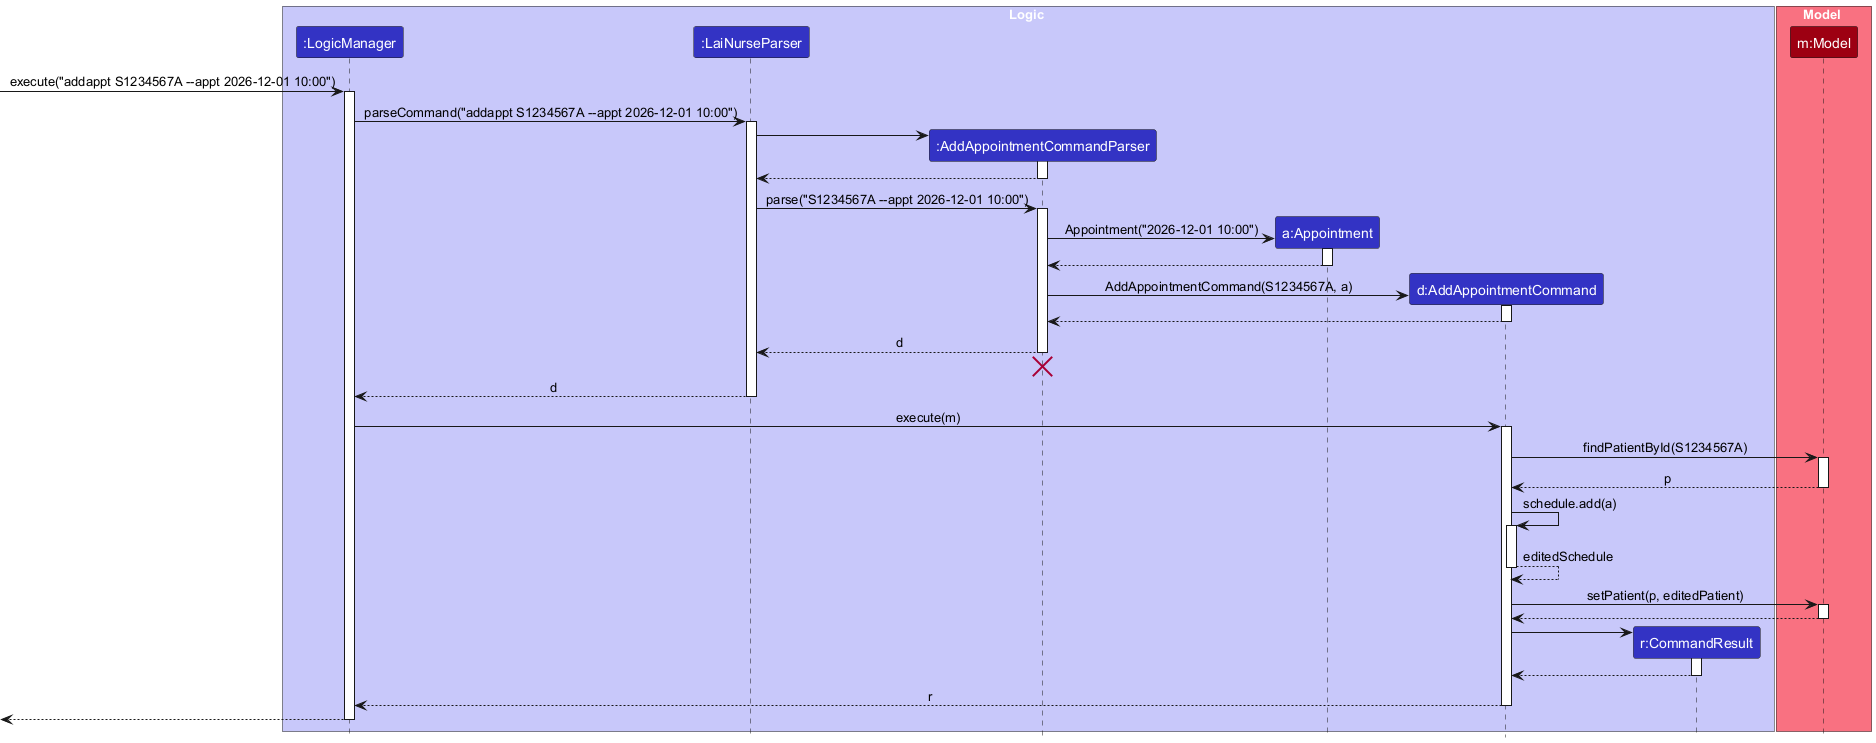

The diagram above was rendered by PlantUML. Its source (embedded in the PNG):
@startuml
!include style.puml
skinparam ArrowFontStyle plain

box Logic LOGIC_COLOR_T1
participant ":LogicManager" as LogicManager LOGIC_COLOR
participant ":LaiNurseParser" as LaiNurseParser LOGIC_COLOR
participant ":AddAppointmentCommandParser" as AddAppointmentCommandParser LOGIC_COLOR
participant "a:Appointment" as Appointment LOGIC_COLOR
participant "d:AddAppointmentCommand" as AddAppointmentCommand LOGIC_COLOR
participant "r:CommandResult" as CommandResult LOGIC_COLOR
end box

box Model MODEL_COLOR_T1
participant "m:Model" as Model MODEL_COLOR
end box

[-> LogicManager : execute("addappt S1234567A --appt 2026-12-01 10:00")
activate LogicManager

LogicManager -> LaiNurseParser : parseCommand("addappt S1234567A --appt 2026-12-01 10:00")
activate LaiNurseParser

create AddAppointmentCommandParser
LaiNurseParser -> AddAppointmentCommandParser
activate AddAppointmentCommandParser

AddAppointmentCommandParser --> LaiNurseParser
deactivate AddAppointmentCommandParser

LaiNurseParser -> AddAppointmentCommandParser : parse("S1234567A --appt 2026-12-01 10:00")
activate AddAppointmentCommandParser

create Appointment
AddAppointmentCommandParser -> Appointment : Appointment("2026-12-01 10:00")
activate Appointment

Appointment --> AddAppointmentCommandParser
deactivate Appointment

create AddAppointmentCommand
AddAppointmentCommandParser -> AddAppointmentCommand : AddAppointmentCommand(S1234567A, a)
activate AddAppointmentCommand

AddAppointmentCommand --> AddAppointmentCommandParser
deactivate AddAppointmentCommand

AddAppointmentCommandParser --> LaiNurseParser : d
deactivate AddAppointmentCommandParser
'Hidden arrow to position the destroy marker below the end of the activation bar.
AddAppointmentCommandParser -[hidden]-> LaiNurseParser
destroy AddAppointmentCommandParser

LaiNurseParser --> LogicManager : d
deactivate LaiNurseParser

LogicManager -> AddAppointmentCommand : execute(m)
activate AddAppointmentCommand

AddAppointmentCommand -> Model : findPatientById(S1234567A)
activate Model

Model --> AddAppointmentCommand : p
deactivate Model

AddAppointmentCommand -> AddAppointmentCommand : schedule.add(a)
activate AddAppointmentCommand

AddAppointmentCommand --> AddAppointmentCommand : editedSchedule
deactivate AddAppointmentCommand

AddAppointmentCommand -> Model : setPatient(p, editedPatient)
activate Model

Model --> AddAppointmentCommand
deactivate Model

create CommandResult
AddAppointmentCommand -> CommandResult
activate CommandResult

CommandResult --> AddAppointmentCommand
deactivate CommandResult

AddAppointmentCommand --> LogicManager : r
deactivate AddAppointmentCommand

[<--LogicManager
deactivate LogicManager
@enduml